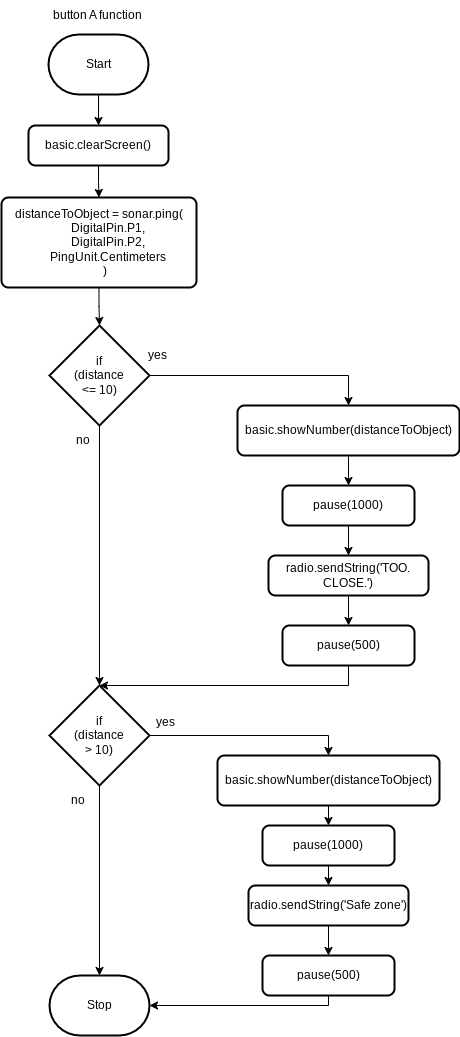

The diagram above was exported from draw.io. Its source (the exported page's mxGraphModel, read from the mxfile embedded in the PNG):
<mxGraphModel dx="766" dy="660" grid="1" gridSize="10" guides="1" tooltips="1" connect="1" arrows="1" fold="1" page="1" pageScale="1" pageWidth="850" pageHeight="1100" math="0" shadow="0">
  <root>
    <mxCell id="0" />
    <mxCell id="1" parent="0" />
    <mxCell id="8" value="" style="edgeStyle=none;html=1;" parent="1" source="2" target="7" edge="1">
      <mxGeometry relative="1" as="geometry" />
    </mxCell>
    <mxCell id="2" value="Start" style="strokeWidth=2;html=1;shape=mxgraph.flowchart.terminator;whiteSpace=wrap;" parent="1" vertex="1">
      <mxGeometry x="371" y="79" width="100" height="60" as="geometry" />
    </mxCell>
    <mxCell id="3" value="Stop" style="strokeWidth=2;html=1;shape=mxgraph.flowchart.terminator;whiteSpace=wrap;" parent="1" vertex="1">
      <mxGeometry x="372" y="1020" width="100" height="60" as="geometry" />
    </mxCell>
    <mxCell id="6" value="button A function" style="text;html=1;align=center;verticalAlign=middle;resizable=0;points=[];autosize=1;strokeColor=none;fillColor=none;" parent="1" vertex="1">
      <mxGeometry x="365" y="45" width="110" height="30" as="geometry" />
    </mxCell>
    <mxCell id="10" value="" style="edgeStyle=orthogonalEdgeStyle;html=1;rounded=0;" parent="1" source="7" target="9" edge="1">
      <mxGeometry relative="1" as="geometry" />
    </mxCell>
    <mxCell id="7" value="basic.clearScreen()" style="rounded=1;whiteSpace=wrap;html=1;absoluteArcSize=1;arcSize=14;strokeWidth=2;" parent="1" vertex="1">
      <mxGeometry x="351" y="170" width="140" height="40" as="geometry" />
    </mxCell>
    <mxCell id="13" value="" style="edgeStyle=orthogonalEdgeStyle;rounded=0;html=1;" parent="1" source="9" target="12" edge="1">
      <mxGeometry relative="1" as="geometry" />
    </mxCell>
    <mxCell id="9" value="&lt;div&gt;&lt;span style=&quot;font-size: 12px;&quot;&gt;distanceToObject = sonar.ping(&lt;/span&gt;&lt;/div&gt;&lt;div&gt;&lt;span style=&quot;font-size: 12px;&quot;&gt;&amp;nbsp; &amp;nbsp; &amp;nbsp; DigitalPin.P1,&lt;/span&gt;&lt;/div&gt;&lt;div&gt;&lt;span style=&quot;font-size: 12px;&quot;&gt;&amp;nbsp; &amp;nbsp; &amp;nbsp; DigitalPin.P2,&lt;/span&gt;&lt;/div&gt;&lt;div&gt;&lt;span style=&quot;font-size: 12px;&quot;&gt;&amp;nbsp; &amp;nbsp; &amp;nbsp; PingUnit.Centimeters&lt;/span&gt;&lt;/div&gt;&lt;div&gt;&lt;span style=&quot;font-size: 12px;&quot;&gt;&amp;nbsp; &amp;nbsp; )&lt;/span&gt;&lt;/div&gt;" style="rounded=1;whiteSpace=wrap;html=1;absoluteArcSize=1;arcSize=14;strokeWidth=2;" parent="1" vertex="1">
      <mxGeometry x="324" y="242" width="195" height="90" as="geometry" />
    </mxCell>
    <mxCell id="16" value="" style="edgeStyle=orthogonalEdgeStyle;rounded=0;html=1;" parent="1" source="11" target="15" edge="1">
      <mxGeometry relative="1" as="geometry" />
    </mxCell>
    <mxCell id="11" value="&lt;span style=&quot;font-size: 12px;&quot;&gt;basic.showNumber(distanceToObject)&lt;/span&gt;" style="rounded=1;whiteSpace=wrap;html=1;absoluteArcSize=1;arcSize=14;strokeWidth=2;" parent="1" vertex="1">
      <mxGeometry x="560" y="450" width="222" height="50" as="geometry" />
    </mxCell>
    <mxCell id="14" style="edgeStyle=orthogonalEdgeStyle;rounded=0;html=1;entryX=0.5;entryY=0;entryDx=0;entryDy=0;" parent="1" source="12" target="11" edge="1">
      <mxGeometry relative="1" as="geometry" />
    </mxCell>
    <mxCell id="18" style="edgeStyle=orthogonalEdgeStyle;rounded=0;html=1;entryX=0.5;entryY=0;entryDx=0;entryDy=0;entryPerimeter=0;" parent="1" source="12" target="17" edge="1">
      <mxGeometry relative="1" as="geometry" />
    </mxCell>
    <mxCell id="12" value="if&lt;br&gt;(distance &lt;br&gt;&amp;lt;= 10)" style="strokeWidth=2;html=1;shape=mxgraph.flowchart.decision;whiteSpace=wrap;" parent="1" vertex="1">
      <mxGeometry x="372" y="370" width="100" height="100" as="geometry" />
    </mxCell>
    <mxCell id="20" value="" style="edgeStyle=orthogonalEdgeStyle;rounded=0;html=1;" parent="1" source="15" target="19" edge="1">
      <mxGeometry relative="1" as="geometry" />
    </mxCell>
    <mxCell id="15" value="&lt;span style=&quot;font-size: 12px;&quot;&gt;pause(1000)&lt;/span&gt;" style="rounded=1;whiteSpace=wrap;html=1;absoluteArcSize=1;arcSize=14;strokeWidth=2;" parent="1" vertex="1">
      <mxGeometry x="605" y="530" width="132" height="40" as="geometry" />
    </mxCell>
    <mxCell id="33" style="edgeStyle=orthogonalEdgeStyle;rounded=0;html=1;entryX=0.5;entryY=0;entryDx=0;entryDy=0;entryPerimeter=0;" parent="1" source="17" target="3" edge="1">
      <mxGeometry relative="1" as="geometry" />
    </mxCell>
    <mxCell id="37" style="edgeStyle=orthogonalEdgeStyle;rounded=0;html=1;entryX=0.5;entryY=0;entryDx=0;entryDy=0;" parent="1" source="17" target="26" edge="1">
      <mxGeometry relative="1" as="geometry" />
    </mxCell>
    <mxCell id="17" value="if&lt;br&gt;(distance &lt;br&gt;&amp;gt; 10)" style="strokeWidth=2;html=1;shape=mxgraph.flowchart.decision;whiteSpace=wrap;" parent="1" vertex="1">
      <mxGeometry x="372" y="730" width="100" height="100" as="geometry" />
    </mxCell>
    <mxCell id="22" value="" style="edgeStyle=orthogonalEdgeStyle;rounded=0;html=1;" parent="1" source="19" target="21" edge="1">
      <mxGeometry relative="1" as="geometry" />
    </mxCell>
    <mxCell id="19" value="&lt;span style=&quot;font-size: 12px;&quot;&gt;radio.sendString('TOO. CLOSE.')&lt;/span&gt;" style="rounded=1;whiteSpace=wrap;html=1;absoluteArcSize=1;arcSize=14;strokeWidth=2;" parent="1" vertex="1">
      <mxGeometry x="591" y="600" width="160" height="40" as="geometry" />
    </mxCell>
    <mxCell id="38" style="edgeStyle=orthogonalEdgeStyle;rounded=0;html=1;entryX=0.5;entryY=0;entryDx=0;entryDy=0;entryPerimeter=0;" parent="1" source="21" target="17" edge="1">
      <mxGeometry relative="1" as="geometry">
        <Array as="points">
          <mxPoint x="671" y="730" />
        </Array>
      </mxGeometry>
    </mxCell>
    <mxCell id="21" value="&lt;span style=&quot;font-size: 12px;&quot;&gt;pause(500)&lt;/span&gt;" style="rounded=1;whiteSpace=wrap;html=1;absoluteArcSize=1;arcSize=14;strokeWidth=2;" parent="1" vertex="1">
      <mxGeometry x="605" y="670" width="132" height="40" as="geometry" />
    </mxCell>
    <mxCell id="25" value="" style="edgeStyle=orthogonalEdgeStyle;rounded=0;html=1;" parent="1" source="26" target="28" edge="1">
      <mxGeometry relative="1" as="geometry" />
    </mxCell>
    <mxCell id="26" value="&lt;span style=&quot;font-size: 12px;&quot;&gt;basic.showNumber(distanceToObject)&lt;/span&gt;" style="rounded=1;whiteSpace=wrap;html=1;absoluteArcSize=1;arcSize=14;strokeWidth=2;" parent="1" vertex="1">
      <mxGeometry x="540" y="800" width="222" height="50" as="geometry" />
    </mxCell>
    <mxCell id="27" value="" style="edgeStyle=orthogonalEdgeStyle;rounded=0;html=1;" parent="1" source="28" target="30" edge="1">
      <mxGeometry relative="1" as="geometry" />
    </mxCell>
    <mxCell id="28" value="&lt;span style=&quot;font-size: 12px;&quot;&gt;pause(1000)&lt;/span&gt;" style="rounded=1;whiteSpace=wrap;html=1;absoluteArcSize=1;arcSize=14;strokeWidth=2;" parent="1" vertex="1">
      <mxGeometry x="585" y="870" width="132" height="40" as="geometry" />
    </mxCell>
    <mxCell id="32" value="" style="edgeStyle=orthogonalEdgeStyle;rounded=0;html=1;" parent="1" source="30" target="31" edge="1">
      <mxGeometry relative="1" as="geometry" />
    </mxCell>
    <mxCell id="30" value="&lt;span style=&quot;font-size: 12px;&quot;&gt;radio.sendString('Safe zone')&lt;/span&gt;" style="rounded=1;whiteSpace=wrap;html=1;absoluteArcSize=1;arcSize=14;strokeWidth=2;" parent="1" vertex="1">
      <mxGeometry x="571" y="930" width="160" height="40" as="geometry" />
    </mxCell>
    <mxCell id="36" style="edgeStyle=orthogonalEdgeStyle;rounded=0;html=1;entryX=1;entryY=0.5;entryDx=0;entryDy=0;entryPerimeter=0;" parent="1" source="31" target="3" edge="1">
      <mxGeometry relative="1" as="geometry">
        <Array as="points">
          <mxPoint x="651" y="1050" />
        </Array>
      </mxGeometry>
    </mxCell>
    <mxCell id="31" value="&lt;span style=&quot;font-size: 12px;&quot;&gt;pause(500)&lt;/span&gt;" style="rounded=1;whiteSpace=wrap;html=1;absoluteArcSize=1;arcSize=14;strokeWidth=2;" parent="1" vertex="1">
      <mxGeometry x="585" y="1000" width="132" height="40" as="geometry" />
    </mxCell>
    <mxCell id="39" value="yes" style="text;html=1;align=center;verticalAlign=middle;resizable=0;points=[];autosize=1;strokeColor=none;fillColor=none;" parent="1" vertex="1">
      <mxGeometry x="460" y="385" width="40" height="30" as="geometry" />
    </mxCell>
    <mxCell id="40" value="yes" style="text;html=1;align=center;verticalAlign=middle;resizable=0;points=[];autosize=1;strokeColor=none;fillColor=none;" parent="1" vertex="1">
      <mxGeometry x="468" y="752" width="40" height="30" as="geometry" />
    </mxCell>
    <mxCell id="41" value="no" style="text;html=1;align=center;verticalAlign=middle;resizable=0;points=[];autosize=1;strokeColor=none;fillColor=none;" parent="1" vertex="1">
      <mxGeometry x="380" y="830" width="40" height="30" as="geometry" />
    </mxCell>
    <mxCell id="42" value="no" style="text;html=1;align=center;verticalAlign=middle;resizable=0;points=[];autosize=1;strokeColor=none;fillColor=none;" parent="1" vertex="1">
      <mxGeometry x="385" y="470" width="40" height="30" as="geometry" />
    </mxCell>
  </root>
</mxGraphModel>